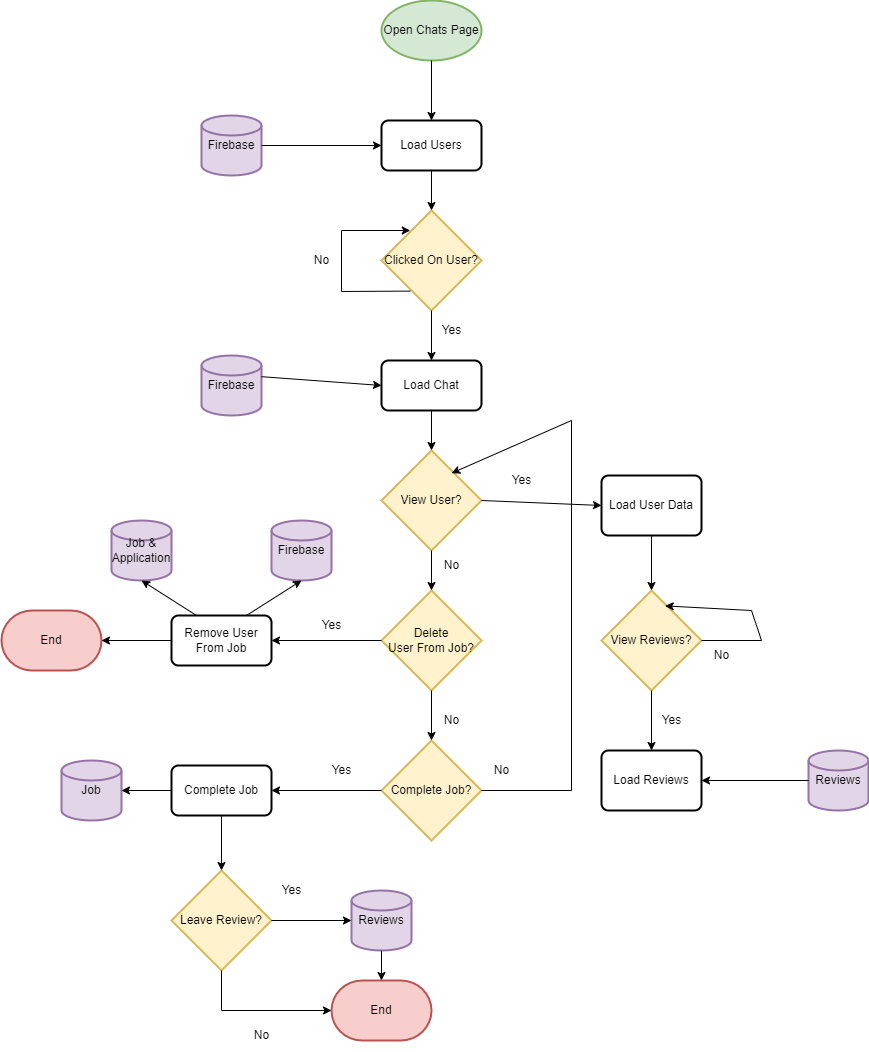

The diagram above was exported from draw.io. Its source (the exported page's mxGraphModel, read from the mxfile embedded in the PNG):
<mxGraphModel dx="2140" dy="644" grid="1" gridSize="10" guides="1" tooltips="1" connect="1" arrows="1" fold="1" page="1" pageScale="1" pageWidth="827" pageHeight="1169" math="0" shadow="0">
  <root>
    <mxCell id="0" />
    <mxCell id="1" parent="0" />
    <mxCell id="uR2tODajcH6D8MZRKyZX-1" value="Open Chats Page" style="strokeWidth=2;html=1;shape=mxgraph.flowchart.start_1;whiteSpace=wrap;fillColor=#d5e8d4;strokeColor=#82b366;" vertex="1" parent="1">
      <mxGeometry x="330" y="50" width="100" height="60" as="geometry" />
    </mxCell>
    <mxCell id="uR2tODajcH6D8MZRKyZX-2" value="Load Users" style="rounded=1;whiteSpace=wrap;html=1;absoluteArcSize=1;arcSize=14;strokeWidth=2;" vertex="1" parent="1">
      <mxGeometry x="330" y="170" width="100" height="50" as="geometry" />
    </mxCell>
    <mxCell id="uR2tODajcH6D8MZRKyZX-3" value="Firebase" style="strokeWidth=2;html=1;shape=mxgraph.flowchart.database;whiteSpace=wrap;fillColor=#e1d5e7;strokeColor=#9673a6;" vertex="1" parent="1">
      <mxGeometry x="150" y="165" width="60" height="60" as="geometry" />
    </mxCell>
    <mxCell id="uR2tODajcH6D8MZRKyZX-5" value="" style="endArrow=classic;html=1;rounded=0;entryX=0;entryY=0.5;entryDx=0;entryDy=0;exitX=1;exitY=0.5;exitDx=0;exitDy=0;exitPerimeter=0;" edge="1" parent="1" source="uR2tODajcH6D8MZRKyZX-3" target="uR2tODajcH6D8MZRKyZX-2">
      <mxGeometry width="50" height="50" relative="1" as="geometry">
        <mxPoint x="250" y="220" as="sourcePoint" />
        <mxPoint x="300" y="170" as="targetPoint" />
      </mxGeometry>
    </mxCell>
    <mxCell id="uR2tODajcH6D8MZRKyZX-6" value="" style="endArrow=classic;html=1;rounded=0;exitX=0.5;exitY=1;exitDx=0;exitDy=0;exitPerimeter=0;entryX=0.5;entryY=0;entryDx=0;entryDy=0;" edge="1" parent="1" source="uR2tODajcH6D8MZRKyZX-1" target="uR2tODajcH6D8MZRKyZX-2">
      <mxGeometry width="50" height="50" relative="1" as="geometry">
        <mxPoint x="460" y="170" as="sourcePoint" />
        <mxPoint x="510" y="120" as="targetPoint" />
      </mxGeometry>
    </mxCell>
    <mxCell id="uR2tODajcH6D8MZRKyZX-7" value="Clicked On User?" style="strokeWidth=2;html=1;shape=mxgraph.flowchart.decision;whiteSpace=wrap;fillColor=#fff2cc;strokeColor=#d6b656;" vertex="1" parent="1">
      <mxGeometry x="330" y="260" width="100" height="100" as="geometry" />
    </mxCell>
    <mxCell id="uR2tODajcH6D8MZRKyZX-8" value="" style="endArrow=classic;html=1;rounded=0;exitX=0.5;exitY=1;exitDx=0;exitDy=0;entryX=0.5;entryY=0;entryDx=0;entryDy=0;entryPerimeter=0;" edge="1" parent="1" source="uR2tODajcH6D8MZRKyZX-2" target="uR2tODajcH6D8MZRKyZX-7">
      <mxGeometry width="50" height="50" relative="1" as="geometry">
        <mxPoint x="450" y="250" as="sourcePoint" />
        <mxPoint x="500" y="200" as="targetPoint" />
      </mxGeometry>
    </mxCell>
    <mxCell id="uR2tODajcH6D8MZRKyZX-9" value="Load Chat" style="rounded=1;whiteSpace=wrap;html=1;absoluteArcSize=1;arcSize=14;strokeWidth=2;" vertex="1" parent="1">
      <mxGeometry x="330" y="410" width="100" height="50" as="geometry" />
    </mxCell>
    <mxCell id="uR2tODajcH6D8MZRKyZX-10" value="Firebase" style="strokeWidth=2;html=1;shape=mxgraph.flowchart.database;whiteSpace=wrap;fillColor=#e1d5e7;strokeColor=#9673a6;" vertex="1" parent="1">
      <mxGeometry x="150" y="405" width="60" height="60" as="geometry" />
    </mxCell>
    <mxCell id="uR2tODajcH6D8MZRKyZX-12" value="" style="endArrow=classic;html=1;rounded=0;exitX=1;exitY=0.353;exitDx=0;exitDy=0;exitPerimeter=0;entryX=0;entryY=0.5;entryDx=0;entryDy=0;" edge="1" parent="1" source="uR2tODajcH6D8MZRKyZX-10" target="uR2tODajcH6D8MZRKyZX-9">
      <mxGeometry width="50" height="50" relative="1" as="geometry">
        <mxPoint x="270" y="430" as="sourcePoint" />
        <mxPoint x="320" y="380" as="targetPoint" />
      </mxGeometry>
    </mxCell>
    <mxCell id="uR2tODajcH6D8MZRKyZX-13" value="" style="endArrow=classic;html=1;rounded=0;exitX=0.5;exitY=1;exitDx=0;exitDy=0;exitPerimeter=0;entryX=0.5;entryY=0;entryDx=0;entryDy=0;" edge="1" parent="1" source="uR2tODajcH6D8MZRKyZX-7" target="uR2tODajcH6D8MZRKyZX-9">
      <mxGeometry width="50" height="50" relative="1" as="geometry">
        <mxPoint x="430" y="400" as="sourcePoint" />
        <mxPoint x="480" y="350" as="targetPoint" />
      </mxGeometry>
    </mxCell>
    <mxCell id="uR2tODajcH6D8MZRKyZX-14" value="Yes" style="text;html=1;align=center;verticalAlign=middle;resizable=0;points=[];autosize=1;strokeColor=none;fillColor=none;" vertex="1" parent="1">
      <mxGeometry x="380" y="365" width="40" height="30" as="geometry" />
    </mxCell>
    <mxCell id="uR2tODajcH6D8MZRKyZX-15" value="" style="endArrow=classic;html=1;rounded=0;exitX=0.288;exitY=0.806;exitDx=0;exitDy=0;exitPerimeter=0;entryX=0.288;entryY=0.2;entryDx=0;entryDy=0;entryPerimeter=0;" edge="1" parent="1" source="uR2tODajcH6D8MZRKyZX-7" target="uR2tODajcH6D8MZRKyZX-7">
      <mxGeometry width="50" height="50" relative="1" as="geometry">
        <mxPoint x="190" y="360" as="sourcePoint" />
        <mxPoint x="290" y="270" as="targetPoint" />
        <Array as="points">
          <mxPoint x="290" y="341" />
          <mxPoint x="290" y="280" />
        </Array>
      </mxGeometry>
    </mxCell>
    <mxCell id="uR2tODajcH6D8MZRKyZX-16" value="No" style="text;html=1;align=center;verticalAlign=middle;resizable=0;points=[];autosize=1;strokeColor=none;fillColor=none;" vertex="1" parent="1">
      <mxGeometry x="250" y="295" width="40" height="30" as="geometry" />
    </mxCell>
    <mxCell id="uR2tODajcH6D8MZRKyZX-17" value="View User?" style="strokeWidth=2;html=1;shape=mxgraph.flowchart.decision;whiteSpace=wrap;fillColor=#fff2cc;strokeColor=#d6b656;" vertex="1" parent="1">
      <mxGeometry x="330" y="500" width="100" height="100" as="geometry" />
    </mxCell>
    <mxCell id="uR2tODajcH6D8MZRKyZX-18" value="" style="endArrow=classic;html=1;rounded=0;exitX=0.5;exitY=1;exitDx=0;exitDy=0;entryX=0.5;entryY=0;entryDx=0;entryDy=0;entryPerimeter=0;" edge="1" parent="1" source="uR2tODajcH6D8MZRKyZX-9" target="uR2tODajcH6D8MZRKyZX-17">
      <mxGeometry width="50" height="50" relative="1" as="geometry">
        <mxPoint x="520" y="520" as="sourcePoint" />
        <mxPoint x="570" y="470" as="targetPoint" />
      </mxGeometry>
    </mxCell>
    <mxCell id="uR2tODajcH6D8MZRKyZX-19" value="Load User Data" style="rounded=1;whiteSpace=wrap;html=1;absoluteArcSize=1;arcSize=14;strokeWidth=2;" vertex="1" parent="1">
      <mxGeometry x="550" y="525" width="100" height="60" as="geometry" />
    </mxCell>
    <mxCell id="uR2tODajcH6D8MZRKyZX-20" value="View Reviews?" style="strokeWidth=2;html=1;shape=mxgraph.flowchart.decision;whiteSpace=wrap;fillColor=#fff2cc;strokeColor=#d6b656;" vertex="1" parent="1">
      <mxGeometry x="550" y="640" width="100" height="100" as="geometry" />
    </mxCell>
    <mxCell id="uR2tODajcH6D8MZRKyZX-21" value="" style="endArrow=classic;html=1;rounded=0;exitX=0.5;exitY=1;exitDx=0;exitDy=0;entryX=0.5;entryY=0;entryDx=0;entryDy=0;entryPerimeter=0;" edge="1" parent="1" source="uR2tODajcH6D8MZRKyZX-19" target="uR2tODajcH6D8MZRKyZX-20">
      <mxGeometry width="50" height="50" relative="1" as="geometry">
        <mxPoint x="650" y="640" as="sourcePoint" />
        <mxPoint x="700" y="590" as="targetPoint" />
      </mxGeometry>
    </mxCell>
    <mxCell id="uR2tODajcH6D8MZRKyZX-22" value="Load Reviews" style="rounded=1;whiteSpace=wrap;html=1;absoluteArcSize=1;arcSize=14;strokeWidth=2;" vertex="1" parent="1">
      <mxGeometry x="550" y="800" width="100" height="60" as="geometry" />
    </mxCell>
    <mxCell id="uR2tODajcH6D8MZRKyZX-23" value="Reviews" style="strokeWidth=2;html=1;shape=mxgraph.flowchart.database;whiteSpace=wrap;fillColor=#e1d5e7;strokeColor=#9673a6;" vertex="1" parent="1">
      <mxGeometry x="757" y="800" width="60" height="60" as="geometry" />
    </mxCell>
    <mxCell id="uR2tODajcH6D8MZRKyZX-25" value="" style="endArrow=classic;html=1;rounded=0;exitX=0;exitY=0.5;exitDx=0;exitDy=0;exitPerimeter=0;entryX=1;entryY=0.5;entryDx=0;entryDy=0;" edge="1" parent="1" source="uR2tODajcH6D8MZRKyZX-23" target="uR2tODajcH6D8MZRKyZX-22">
      <mxGeometry width="50" height="50" relative="1" as="geometry">
        <mxPoint x="690" y="800" as="sourcePoint" />
        <mxPoint x="740" y="750" as="targetPoint" />
      </mxGeometry>
    </mxCell>
    <mxCell id="uR2tODajcH6D8MZRKyZX-26" value="" style="endArrow=classic;html=1;rounded=0;entryX=0.5;entryY=0;entryDx=0;entryDy=0;exitX=0.5;exitY=1;exitDx=0;exitDy=0;exitPerimeter=0;" edge="1" parent="1" source="uR2tODajcH6D8MZRKyZX-20" target="uR2tODajcH6D8MZRKyZX-22">
      <mxGeometry width="50" height="50" relative="1" as="geometry">
        <mxPoint x="580" y="780" as="sourcePoint" />
        <mxPoint x="630" y="730" as="targetPoint" />
      </mxGeometry>
    </mxCell>
    <mxCell id="uR2tODajcH6D8MZRKyZX-27" value="Yes" style="text;html=1;align=center;verticalAlign=middle;resizable=0;points=[];autosize=1;strokeColor=none;fillColor=none;" vertex="1" parent="1">
      <mxGeometry x="600" y="755" width="40" height="30" as="geometry" />
    </mxCell>
    <mxCell id="uR2tODajcH6D8MZRKyZX-28" value="" style="endArrow=classic;html=1;rounded=0;exitX=1;exitY=0.5;exitDx=0;exitDy=0;exitPerimeter=0;entryX=0.636;entryY=0.154;entryDx=0;entryDy=0;entryPerimeter=0;" edge="1" parent="1" source="uR2tODajcH6D8MZRKyZX-20" target="uR2tODajcH6D8MZRKyZX-20">
      <mxGeometry width="50" height="50" relative="1" as="geometry">
        <mxPoint x="690" y="740" as="sourcePoint" />
        <mxPoint x="670" y="640" as="targetPoint" />
        <Array as="points">
          <mxPoint x="710" y="690" />
          <mxPoint x="700" y="660" />
        </Array>
      </mxGeometry>
    </mxCell>
    <mxCell id="uR2tODajcH6D8MZRKyZX-29" value="No" style="text;html=1;align=center;verticalAlign=middle;resizable=0;points=[];autosize=1;strokeColor=none;fillColor=none;" vertex="1" parent="1">
      <mxGeometry x="650" y="690" width="40" height="30" as="geometry" />
    </mxCell>
    <mxCell id="uR2tODajcH6D8MZRKyZX-30" value="" style="endArrow=classic;html=1;rounded=0;exitX=1;exitY=0.5;exitDx=0;exitDy=0;exitPerimeter=0;entryX=0;entryY=0.5;entryDx=0;entryDy=0;" edge="1" parent="1" source="uR2tODajcH6D8MZRKyZX-17" target="uR2tODajcH6D8MZRKyZX-19">
      <mxGeometry width="50" height="50" relative="1" as="geometry">
        <mxPoint x="460" y="550" as="sourcePoint" />
        <mxPoint x="510" y="500" as="targetPoint" />
      </mxGeometry>
    </mxCell>
    <mxCell id="uR2tODajcH6D8MZRKyZX-31" value="Yes" style="text;html=1;align=center;verticalAlign=middle;resizable=0;points=[];autosize=1;strokeColor=none;fillColor=none;" vertex="1" parent="1">
      <mxGeometry x="450" y="515" width="40" height="30" as="geometry" />
    </mxCell>
    <mxCell id="uR2tODajcH6D8MZRKyZX-32" value="Delete &lt;br&gt;User From Job?" style="strokeWidth=2;html=1;shape=mxgraph.flowchart.decision;whiteSpace=wrap;fillColor=#fff2cc;strokeColor=#d6b656;" vertex="1" parent="1">
      <mxGeometry x="330" y="640" width="100" height="100" as="geometry" />
    </mxCell>
    <mxCell id="uR2tODajcH6D8MZRKyZX-33" value="" style="endArrow=classic;html=1;rounded=0;exitX=0.5;exitY=1;exitDx=0;exitDy=0;exitPerimeter=0;" edge="1" parent="1" source="uR2tODajcH6D8MZRKyZX-17" target="uR2tODajcH6D8MZRKyZX-32">
      <mxGeometry width="50" height="50" relative="1" as="geometry">
        <mxPoint x="330" y="690" as="sourcePoint" />
        <mxPoint x="380" y="640" as="targetPoint" />
      </mxGeometry>
    </mxCell>
    <mxCell id="uR2tODajcH6D8MZRKyZX-34" value="No" style="text;html=1;align=center;verticalAlign=middle;resizable=0;points=[];autosize=1;strokeColor=none;fillColor=none;" vertex="1" parent="1">
      <mxGeometry x="380" y="600" width="40" height="30" as="geometry" />
    </mxCell>
    <mxCell id="uR2tODajcH6D8MZRKyZX-35" value="Remove User From Job" style="rounded=1;whiteSpace=wrap;html=1;absoluteArcSize=1;arcSize=14;strokeWidth=2;" vertex="1" parent="1">
      <mxGeometry x="120" y="665" width="100" height="50" as="geometry" />
    </mxCell>
    <mxCell id="uR2tODajcH6D8MZRKyZX-36" value="Job &amp;amp; Application" style="strokeWidth=2;html=1;shape=mxgraph.flowchart.database;whiteSpace=wrap;fillColor=#e1d5e7;strokeColor=#9673a6;" vertex="1" parent="1">
      <mxGeometry x="60" y="570" width="60" height="60" as="geometry" />
    </mxCell>
    <mxCell id="uR2tODajcH6D8MZRKyZX-37" value="Firebase" style="strokeWidth=2;html=1;shape=mxgraph.flowchart.database;whiteSpace=wrap;fillColor=#e1d5e7;strokeColor=#9673a6;" vertex="1" parent="1">
      <mxGeometry x="220" y="570" width="60" height="60" as="geometry" />
    </mxCell>
    <mxCell id="uR2tODajcH6D8MZRKyZX-38" value="" style="endArrow=classic;html=1;rounded=0;exitX=0.25;exitY=0;exitDx=0;exitDy=0;entryX=0.5;entryY=1;entryDx=0;entryDy=0;entryPerimeter=0;" edge="1" parent="1" source="uR2tODajcH6D8MZRKyZX-35" target="uR2tODajcH6D8MZRKyZX-36">
      <mxGeometry width="50" height="50" relative="1" as="geometry">
        <mxPoint x="-50" y="660" as="sourcePoint" />
        <mxPoint y="610" as="targetPoint" />
      </mxGeometry>
    </mxCell>
    <mxCell id="uR2tODajcH6D8MZRKyZX-39" value="" style="endArrow=classic;html=1;rounded=0;exitX=0.75;exitY=0;exitDx=0;exitDy=0;entryX=0.5;entryY=1;entryDx=0;entryDy=0;entryPerimeter=0;" edge="1" parent="1" source="uR2tODajcH6D8MZRKyZX-35" target="uR2tODajcH6D8MZRKyZX-37">
      <mxGeometry width="50" height="50" relative="1" as="geometry">
        <mxPoint x="240" y="680" as="sourcePoint" />
        <mxPoint x="290" y="630" as="targetPoint" />
      </mxGeometry>
    </mxCell>
    <mxCell id="uR2tODajcH6D8MZRKyZX-40" value="" style="endArrow=classic;html=1;rounded=0;exitX=0;exitY=0.5;exitDx=0;exitDy=0;exitPerimeter=0;entryX=1;entryY=0.5;entryDx=0;entryDy=0;" edge="1" parent="1" source="uR2tODajcH6D8MZRKyZX-32" target="uR2tODajcH6D8MZRKyZX-35">
      <mxGeometry width="50" height="50" relative="1" as="geometry">
        <mxPoint x="160" y="790" as="sourcePoint" />
        <mxPoint x="210" y="740" as="targetPoint" />
      </mxGeometry>
    </mxCell>
    <mxCell id="uR2tODajcH6D8MZRKyZX-41" value="Yes" style="text;html=1;align=center;verticalAlign=middle;resizable=0;points=[];autosize=1;strokeColor=none;fillColor=none;" vertex="1" parent="1">
      <mxGeometry x="260" y="660" width="40" height="30" as="geometry" />
    </mxCell>
    <mxCell id="uR2tODajcH6D8MZRKyZX-42" value="Complete Job?" style="strokeWidth=2;html=1;shape=mxgraph.flowchart.decision;whiteSpace=wrap;fillColor=#fff2cc;strokeColor=#d6b656;" vertex="1" parent="1">
      <mxGeometry x="330" y="790" width="100" height="100" as="geometry" />
    </mxCell>
    <mxCell id="uR2tODajcH6D8MZRKyZX-43" value="" style="endArrow=classic;html=1;rounded=0;exitX=0.5;exitY=1;exitDx=0;exitDy=0;exitPerimeter=0;entryX=0.5;entryY=0;entryDx=0;entryDy=0;entryPerimeter=0;" edge="1" parent="1" source="uR2tODajcH6D8MZRKyZX-32" target="uR2tODajcH6D8MZRKyZX-42">
      <mxGeometry width="50" height="50" relative="1" as="geometry">
        <mxPoint x="250" y="810" as="sourcePoint" />
        <mxPoint x="300" y="760" as="targetPoint" />
      </mxGeometry>
    </mxCell>
    <mxCell id="uR2tODajcH6D8MZRKyZX-44" value="No" style="text;html=1;align=center;verticalAlign=middle;resizable=0;points=[];autosize=1;strokeColor=none;fillColor=none;" vertex="1" parent="1">
      <mxGeometry x="380" y="755" width="40" height="30" as="geometry" />
    </mxCell>
    <mxCell id="uR2tODajcH6D8MZRKyZX-45" value="Complete Job" style="rounded=1;whiteSpace=wrap;html=1;absoluteArcSize=1;arcSize=14;strokeWidth=2;" vertex="1" parent="1">
      <mxGeometry x="120" y="815" width="100" height="50" as="geometry" />
    </mxCell>
    <mxCell id="uR2tODajcH6D8MZRKyZX-46" value="Job" style="strokeWidth=2;html=1;shape=mxgraph.flowchart.database;whiteSpace=wrap;fillColor=#e1d5e7;strokeColor=#9673a6;" vertex="1" parent="1">
      <mxGeometry x="10" y="810" width="60" height="60" as="geometry" />
    </mxCell>
    <mxCell id="uR2tODajcH6D8MZRKyZX-47" value="" style="endArrow=classic;html=1;rounded=0;exitX=0;exitY=0.5;exitDx=0;exitDy=0;exitPerimeter=0;entryX=1;entryY=0.5;entryDx=0;entryDy=0;" edge="1" parent="1" source="uR2tODajcH6D8MZRKyZX-42" target="uR2tODajcH6D8MZRKyZX-45">
      <mxGeometry width="50" height="50" relative="1" as="geometry">
        <mxPoint x="260" y="870" as="sourcePoint" />
        <mxPoint x="310" y="820" as="targetPoint" />
      </mxGeometry>
    </mxCell>
    <mxCell id="uR2tODajcH6D8MZRKyZX-48" value="" style="endArrow=classic;html=1;rounded=0;exitX=0;exitY=0.5;exitDx=0;exitDy=0;entryX=1;entryY=0.5;entryDx=0;entryDy=0;entryPerimeter=0;" edge="1" parent="1" source="uR2tODajcH6D8MZRKyZX-45" target="uR2tODajcH6D8MZRKyZX-46">
      <mxGeometry width="50" height="50" relative="1" as="geometry">
        <mxPoint x="60" y="810" as="sourcePoint" />
        <mxPoint x="110" y="760" as="targetPoint" />
      </mxGeometry>
    </mxCell>
    <mxCell id="uR2tODajcH6D8MZRKyZX-49" value="Yes" style="text;html=1;align=center;verticalAlign=middle;resizable=0;points=[];autosize=1;strokeColor=none;fillColor=none;" vertex="1" parent="1">
      <mxGeometry x="270" y="805" width="40" height="30" as="geometry" />
    </mxCell>
    <mxCell id="uR2tODajcH6D8MZRKyZX-51" value="" style="endArrow=classic;html=1;rounded=0;exitX=1;exitY=0.5;exitDx=0;exitDy=0;exitPerimeter=0;entryX=0.701;entryY=0.227;entryDx=0;entryDy=0;entryPerimeter=0;" edge="1" parent="1" source="uR2tODajcH6D8MZRKyZX-42" target="uR2tODajcH6D8MZRKyZX-17">
      <mxGeometry width="50" height="50" relative="1" as="geometry">
        <mxPoint x="470" y="820" as="sourcePoint" />
        <mxPoint x="520" y="470" as="targetPoint" />
        <Array as="points">
          <mxPoint x="520" y="840" />
          <mxPoint x="520" y="470" />
        </Array>
      </mxGeometry>
    </mxCell>
    <mxCell id="uR2tODajcH6D8MZRKyZX-52" value="No" style="text;html=1;align=center;verticalAlign=middle;resizable=0;points=[];autosize=1;strokeColor=none;fillColor=none;" vertex="1" parent="1">
      <mxGeometry x="430" y="805" width="40" height="30" as="geometry" />
    </mxCell>
    <mxCell id="uR2tODajcH6D8MZRKyZX-53" value="End" style="strokeWidth=2;html=1;shape=mxgraph.flowchart.terminator;whiteSpace=wrap;fillColor=#f8cecc;strokeColor=#b85450;" vertex="1" parent="1">
      <mxGeometry x="-50" y="660" width="100" height="60" as="geometry" />
    </mxCell>
    <mxCell id="uR2tODajcH6D8MZRKyZX-54" value="" style="endArrow=classic;html=1;rounded=0;exitX=0;exitY=0.5;exitDx=0;exitDy=0;entryX=1;entryY=0.5;entryDx=0;entryDy=0;entryPerimeter=0;" edge="1" parent="1" source="uR2tODajcH6D8MZRKyZX-35" target="uR2tODajcH6D8MZRKyZX-53">
      <mxGeometry width="50" height="50" relative="1" as="geometry">
        <mxPoint y="650" as="sourcePoint" />
        <mxPoint x="50" y="600" as="targetPoint" />
      </mxGeometry>
    </mxCell>
    <mxCell id="uR2tODajcH6D8MZRKyZX-55" value="Leave Review?" style="strokeWidth=2;html=1;shape=mxgraph.flowchart.decision;whiteSpace=wrap;fillColor=#fff2cc;strokeColor=#d6b656;" vertex="1" parent="1">
      <mxGeometry x="120" y="920" width="100" height="100" as="geometry" />
    </mxCell>
    <mxCell id="uR2tODajcH6D8MZRKyZX-56" value="" style="endArrow=classic;html=1;rounded=0;exitX=0.5;exitY=1;exitDx=0;exitDy=0;entryX=0.5;entryY=0;entryDx=0;entryDy=0;entryPerimeter=0;" edge="1" parent="1" source="uR2tODajcH6D8MZRKyZX-45" target="uR2tODajcH6D8MZRKyZX-55">
      <mxGeometry width="50" height="50" relative="1" as="geometry">
        <mxPoint x="290" y="960" as="sourcePoint" />
        <mxPoint x="340" y="910" as="targetPoint" />
      </mxGeometry>
    </mxCell>
    <mxCell id="uR2tODajcH6D8MZRKyZX-57" value="End" style="strokeWidth=2;html=1;shape=mxgraph.flowchart.terminator;whiteSpace=wrap;fillColor=#f8cecc;strokeColor=#b85450;" vertex="1" parent="1">
      <mxGeometry x="280" y="1030" width="100" height="60" as="geometry" />
    </mxCell>
    <mxCell id="uR2tODajcH6D8MZRKyZX-60" value="" style="endArrow=classic;html=1;rounded=0;entryX=0;entryY=0.5;entryDx=0;entryDy=0;entryPerimeter=0;exitX=0.5;exitY=1;exitDx=0;exitDy=0;exitPerimeter=0;" edge="1" parent="1" source="uR2tODajcH6D8MZRKyZX-55" target="uR2tODajcH6D8MZRKyZX-57">
      <mxGeometry width="50" height="50" relative="1" as="geometry">
        <mxPoint x="160" y="1080" as="sourcePoint" />
        <mxPoint x="210" y="1030" as="targetPoint" />
        <Array as="points">
          <mxPoint x="170" y="1060" />
        </Array>
      </mxGeometry>
    </mxCell>
    <mxCell id="uR2tODajcH6D8MZRKyZX-62" value="No" style="text;html=1;align=center;verticalAlign=middle;resizable=0;points=[];autosize=1;strokeColor=none;fillColor=none;" vertex="1" parent="1">
      <mxGeometry x="190" y="1070" width="40" height="30" as="geometry" />
    </mxCell>
    <mxCell id="uR2tODajcH6D8MZRKyZX-63" value="Reviews" style="strokeWidth=2;html=1;shape=mxgraph.flowchart.database;whiteSpace=wrap;fillColor=#e1d5e7;strokeColor=#9673a6;" vertex="1" parent="1">
      <mxGeometry x="300" y="940" width="60" height="60" as="geometry" />
    </mxCell>
    <mxCell id="uR2tODajcH6D8MZRKyZX-64" value="" style="endArrow=classic;html=1;rounded=0;exitX=1;exitY=0.5;exitDx=0;exitDy=0;exitPerimeter=0;entryX=0;entryY=0.5;entryDx=0;entryDy=0;entryPerimeter=0;" edge="1" parent="1" source="uR2tODajcH6D8MZRKyZX-55" target="uR2tODajcH6D8MZRKyZX-63">
      <mxGeometry width="50" height="50" relative="1" as="geometry">
        <mxPoint x="240" y="960" as="sourcePoint" />
        <mxPoint x="290" y="910" as="targetPoint" />
      </mxGeometry>
    </mxCell>
    <mxCell id="uR2tODajcH6D8MZRKyZX-65" value="" style="endArrow=classic;html=1;rounded=0;exitX=0.5;exitY=1;exitDx=0;exitDy=0;exitPerimeter=0;entryX=0.5;entryY=0;entryDx=0;entryDy=0;entryPerimeter=0;" edge="1" parent="1" source="uR2tODajcH6D8MZRKyZX-63" target="uR2tODajcH6D8MZRKyZX-57">
      <mxGeometry width="50" height="50" relative="1" as="geometry">
        <mxPoint x="450" y="1070" as="sourcePoint" />
        <mxPoint x="500" y="1020" as="targetPoint" />
      </mxGeometry>
    </mxCell>
    <mxCell id="uR2tODajcH6D8MZRKyZX-66" value="Yes" style="text;html=1;align=center;verticalAlign=middle;resizable=0;points=[];autosize=1;strokeColor=none;fillColor=none;" vertex="1" parent="1">
      <mxGeometry x="220" y="925" width="40" height="30" as="geometry" />
    </mxCell>
  </root>
</mxGraphModel>